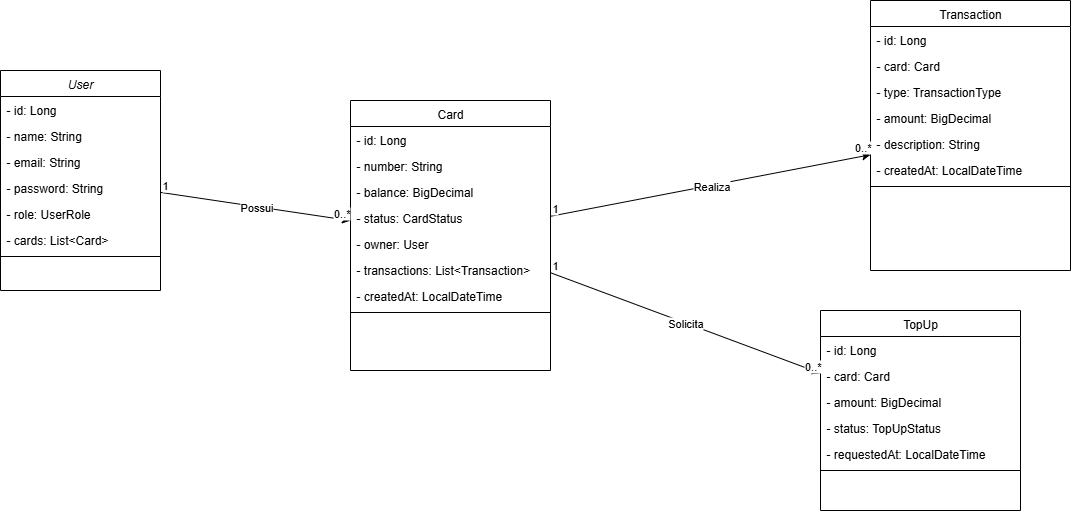

The diagram above was exported from draw.io. Its source (the exported page's mxGraphModel, read from the mxfile embedded in the PNG):
<mxGraphModel dx="2377" dy="1252" grid="1" gridSize="10" guides="1" tooltips="1" connect="1" arrows="1" fold="1" page="1" pageScale="1" pageWidth="827" pageHeight="1169" math="0" shadow="0">
  <root>
    <mxCell id="WIyWlLk6GJQsqaUBKTNV-0" />
    <mxCell id="WIyWlLk6GJQsqaUBKTNV-1" parent="WIyWlLk6GJQsqaUBKTNV-0" />
    <mxCell id="zkfFHV4jXpPFQw0GAbJ--0" value="User" style="swimlane;fontStyle=2;align=center;verticalAlign=top;childLayout=stackLayout;horizontal=1;startSize=26;horizontalStack=0;resizeParent=1;resizeLast=0;collapsible=1;marginBottom=0;rounded=0;shadow=0;strokeWidth=1;" parent="WIyWlLk6GJQsqaUBKTNV-1" vertex="1">
      <mxGeometry x="260" y="370" width="160" height="220" as="geometry">
        <mxRectangle x="230" y="140" width="160" height="26" as="alternateBounds" />
      </mxGeometry>
    </mxCell>
    <mxCell id="zkfFHV4jXpPFQw0GAbJ--1" value="- id: Long" style="text;align=left;verticalAlign=top;spacingLeft=4;spacingRight=4;overflow=hidden;rotatable=0;points=[[0,0.5],[1,0.5]];portConstraint=eastwest;" parent="zkfFHV4jXpPFQw0GAbJ--0" vertex="1">
      <mxGeometry y="26" width="160" height="26" as="geometry" />
    </mxCell>
    <mxCell id="zkfFHV4jXpPFQw0GAbJ--2" value="- name: String&#10;" style="text;align=left;verticalAlign=top;spacingLeft=4;spacingRight=4;overflow=hidden;rotatable=0;points=[[0,0.5],[1,0.5]];portConstraint=eastwest;rounded=0;shadow=0;html=0;" parent="zkfFHV4jXpPFQw0GAbJ--0" vertex="1">
      <mxGeometry y="52" width="160" height="26" as="geometry" />
    </mxCell>
    <mxCell id="zkfFHV4jXpPFQw0GAbJ--3" value="- email: String" style="text;align=left;verticalAlign=top;spacingLeft=4;spacingRight=4;overflow=hidden;rotatable=0;points=[[0,0.5],[1,0.5]];portConstraint=eastwest;rounded=0;shadow=0;html=0;" parent="zkfFHV4jXpPFQw0GAbJ--0" vertex="1">
      <mxGeometry y="78" width="160" height="26" as="geometry" />
    </mxCell>
    <mxCell id="-bRWUA-Ew8lKR_4du5Ez-1" value="- password: String" style="text;align=left;verticalAlign=top;spacingLeft=4;spacingRight=4;overflow=hidden;rotatable=0;points=[[0,0.5],[1,0.5]];portConstraint=eastwest;rounded=0;shadow=0;html=0;" parent="zkfFHV4jXpPFQw0GAbJ--0" vertex="1">
      <mxGeometry y="104" width="160" height="26" as="geometry" />
    </mxCell>
    <mxCell id="-bRWUA-Ew8lKR_4du5Ez-2" value="- role: UserRole" style="text;align=left;verticalAlign=top;spacingLeft=4;spacingRight=4;overflow=hidden;rotatable=0;points=[[0,0.5],[1,0.5]];portConstraint=eastwest;rounded=0;shadow=0;html=0;" parent="zkfFHV4jXpPFQw0GAbJ--0" vertex="1">
      <mxGeometry y="130" width="160" height="26" as="geometry" />
    </mxCell>
    <mxCell id="5St3HGpV7SZJHgc4uc2V-0" value="- cards: List&lt;Card&gt;" style="text;align=left;verticalAlign=top;spacingLeft=4;spacingRight=4;overflow=hidden;rotatable=0;points=[[0,0.5],[1,0.5]];portConstraint=eastwest;rounded=0;shadow=0;html=0;" parent="zkfFHV4jXpPFQw0GAbJ--0" vertex="1">
      <mxGeometry y="156" width="160" height="26" as="geometry" />
    </mxCell>
    <mxCell id="zkfFHV4jXpPFQw0GAbJ--4" value="" style="line;html=1;strokeWidth=1;align=left;verticalAlign=middle;spacingTop=-1;spacingLeft=3;spacingRight=3;rotatable=0;labelPosition=right;points=[];portConstraint=eastwest;" parent="zkfFHV4jXpPFQw0GAbJ--0" vertex="1">
      <mxGeometry y="182" width="160" height="8" as="geometry" />
    </mxCell>
    <mxCell id="zkfFHV4jXpPFQw0GAbJ--17" value="Card" style="swimlane;fontStyle=0;align=center;verticalAlign=top;childLayout=stackLayout;horizontal=1;startSize=26;horizontalStack=0;resizeParent=1;resizeLast=0;collapsible=1;marginBottom=0;rounded=0;shadow=0;strokeWidth=1;" parent="WIyWlLk6GJQsqaUBKTNV-1" vertex="1">
      <mxGeometry x="610" y="400" width="200" height="270" as="geometry">
        <mxRectangle x="550" y="140" width="160" height="26" as="alternateBounds" />
      </mxGeometry>
    </mxCell>
    <mxCell id="zkfFHV4jXpPFQw0GAbJ--18" value="- id: Long" style="text;align=left;verticalAlign=top;spacingLeft=4;spacingRight=4;overflow=hidden;rotatable=0;points=[[0,0.5],[1,0.5]];portConstraint=eastwest;" parent="zkfFHV4jXpPFQw0GAbJ--17" vertex="1">
      <mxGeometry y="26" width="200" height="26" as="geometry" />
    </mxCell>
    <mxCell id="zkfFHV4jXpPFQw0GAbJ--19" value="- number: String" style="text;align=left;verticalAlign=top;spacingLeft=4;spacingRight=4;overflow=hidden;rotatable=0;points=[[0,0.5],[1,0.5]];portConstraint=eastwest;rounded=0;shadow=0;html=0;" parent="zkfFHV4jXpPFQw0GAbJ--17" vertex="1">
      <mxGeometry y="52" width="200" height="26" as="geometry" />
    </mxCell>
    <mxCell id="zkfFHV4jXpPFQw0GAbJ--20" value="- balance: BigDecimal" style="text;align=left;verticalAlign=top;spacingLeft=4;spacingRight=4;overflow=hidden;rotatable=0;points=[[0,0.5],[1,0.5]];portConstraint=eastwest;rounded=0;shadow=0;html=0;" parent="zkfFHV4jXpPFQw0GAbJ--17" vertex="1">
      <mxGeometry y="78" width="200" height="26" as="geometry" />
    </mxCell>
    <mxCell id="5St3HGpV7SZJHgc4uc2V-25" value="- status: CardStatus" style="text;align=left;verticalAlign=top;spacingLeft=4;spacingRight=4;overflow=hidden;rotatable=0;points=[[0,0.5],[1,0.5]];portConstraint=eastwest;rounded=0;shadow=0;html=0;" parent="zkfFHV4jXpPFQw0GAbJ--17" vertex="1">
      <mxGeometry y="104" width="200" height="26" as="geometry" />
    </mxCell>
    <mxCell id="zkfFHV4jXpPFQw0GAbJ--22" value="- owner: User" style="text;align=left;verticalAlign=top;spacingLeft=4;spacingRight=4;overflow=hidden;rotatable=0;points=[[0,0.5],[1,0.5]];portConstraint=eastwest;rounded=0;shadow=0;html=0;" parent="zkfFHV4jXpPFQw0GAbJ--17" vertex="1">
      <mxGeometry y="130" width="200" height="26" as="geometry" />
    </mxCell>
    <mxCell id="5St3HGpV7SZJHgc4uc2V-1" value="- transactions: List&lt;Transaction&gt;" style="text;align=left;verticalAlign=top;spacingLeft=4;spacingRight=4;overflow=hidden;rotatable=0;points=[[0,0.5],[1,0.5]];portConstraint=eastwest;rounded=0;shadow=0;html=0;" parent="zkfFHV4jXpPFQw0GAbJ--17" vertex="1">
      <mxGeometry y="156" width="200" height="26" as="geometry" />
    </mxCell>
    <mxCell id="5St3HGpV7SZJHgc4uc2V-2" value="- createdAt: LocalDateTime" style="text;align=left;verticalAlign=top;spacingLeft=4;spacingRight=4;overflow=hidden;rotatable=0;points=[[0,0.5],[1,0.5]];portConstraint=eastwest;rounded=0;shadow=0;html=0;" parent="zkfFHV4jXpPFQw0GAbJ--17" vertex="1">
      <mxGeometry y="182" width="200" height="26" as="geometry" />
    </mxCell>
    <mxCell id="zkfFHV4jXpPFQw0GAbJ--23" value="" style="line;html=1;strokeWidth=1;align=left;verticalAlign=middle;spacingTop=-1;spacingLeft=3;spacingRight=3;rotatable=0;labelPosition=right;points=[];portConstraint=eastwest;" parent="zkfFHV4jXpPFQw0GAbJ--17" vertex="1">
      <mxGeometry y="208" width="200" height="8" as="geometry" />
    </mxCell>
    <mxCell id="5St3HGpV7SZJHgc4uc2V-3" value="TopUp" style="swimlane;fontStyle=0;align=center;verticalAlign=top;childLayout=stackLayout;horizontal=1;startSize=26;horizontalStack=0;resizeParent=1;resizeLast=0;collapsible=1;marginBottom=0;rounded=0;shadow=0;strokeWidth=1;" parent="WIyWlLk6GJQsqaUBKTNV-1" vertex="1">
      <mxGeometry x="1080" y="610" width="200" height="200" as="geometry">
        <mxRectangle x="550" y="140" width="160" height="26" as="alternateBounds" />
      </mxGeometry>
    </mxCell>
    <mxCell id="5St3HGpV7SZJHgc4uc2V-4" value="- id: Long" style="text;align=left;verticalAlign=top;spacingLeft=4;spacingRight=4;overflow=hidden;rotatable=0;points=[[0,0.5],[1,0.5]];portConstraint=eastwest;" parent="5St3HGpV7SZJHgc4uc2V-3" vertex="1">
      <mxGeometry y="26" width="200" height="26" as="geometry" />
    </mxCell>
    <mxCell id="5St3HGpV7SZJHgc4uc2V-5" value="- card: Card" style="text;align=left;verticalAlign=top;spacingLeft=4;spacingRight=4;overflow=hidden;rotatable=0;points=[[0,0.5],[1,0.5]];portConstraint=eastwest;rounded=0;shadow=0;html=0;" parent="5St3HGpV7SZJHgc4uc2V-3" vertex="1">
      <mxGeometry y="52" width="200" height="26" as="geometry" />
    </mxCell>
    <mxCell id="5St3HGpV7SZJHgc4uc2V-6" value="- amount: BigDecimal" style="text;align=left;verticalAlign=top;spacingLeft=4;spacingRight=4;overflow=hidden;rotatable=0;points=[[0,0.5],[1,0.5]];portConstraint=eastwest;rounded=0;shadow=0;html=0;" parent="5St3HGpV7SZJHgc4uc2V-3" vertex="1">
      <mxGeometry y="78" width="200" height="26" as="geometry" />
    </mxCell>
    <mxCell id="5St3HGpV7SZJHgc4uc2V-7" value="- status: TopUpStatus" style="text;align=left;verticalAlign=top;spacingLeft=4;spacingRight=4;overflow=hidden;rotatable=0;points=[[0,0.5],[1,0.5]];portConstraint=eastwest;rounded=0;shadow=0;html=0;" parent="5St3HGpV7SZJHgc4uc2V-3" vertex="1">
      <mxGeometry y="104" width="200" height="26" as="geometry" />
    </mxCell>
    <mxCell id="5St3HGpV7SZJHgc4uc2V-9" value="- requestedAt: LocalDateTime" style="text;align=left;verticalAlign=top;spacingLeft=4;spacingRight=4;overflow=hidden;rotatable=0;points=[[0,0.5],[1,0.5]];portConstraint=eastwest;rounded=0;shadow=0;html=0;" parent="5St3HGpV7SZJHgc4uc2V-3" vertex="1">
      <mxGeometry y="130" width="200" height="26" as="geometry" />
    </mxCell>
    <mxCell id="5St3HGpV7SZJHgc4uc2V-11" value="" style="line;html=1;strokeWidth=1;align=left;verticalAlign=middle;spacingTop=-1;spacingLeft=3;spacingRight=3;rotatable=0;labelPosition=right;points=[];portConstraint=eastwest;" parent="5St3HGpV7SZJHgc4uc2V-3" vertex="1">
      <mxGeometry y="156" width="200" height="8" as="geometry" />
    </mxCell>
    <mxCell id="5St3HGpV7SZJHgc4uc2V-12" value="Transaction" style="swimlane;fontStyle=0;align=center;verticalAlign=top;childLayout=stackLayout;horizontal=1;startSize=26;horizontalStack=0;resizeParent=1;resizeLast=0;collapsible=1;marginBottom=0;rounded=0;shadow=0;strokeWidth=1;" parent="WIyWlLk6GJQsqaUBKTNV-1" vertex="1">
      <mxGeometry x="1130" y="300" width="200" height="270" as="geometry">
        <mxRectangle x="550" y="140" width="160" height="26" as="alternateBounds" />
      </mxGeometry>
    </mxCell>
    <mxCell id="5St3HGpV7SZJHgc4uc2V-13" value="- id: Long" style="text;align=left;verticalAlign=top;spacingLeft=4;spacingRight=4;overflow=hidden;rotatable=0;points=[[0,0.5],[1,0.5]];portConstraint=eastwest;" parent="5St3HGpV7SZJHgc4uc2V-12" vertex="1">
      <mxGeometry y="26" width="200" height="26" as="geometry" />
    </mxCell>
    <mxCell id="5St3HGpV7SZJHgc4uc2V-14" value="- card: Card" style="text;align=left;verticalAlign=top;spacingLeft=4;spacingRight=4;overflow=hidden;rotatable=0;points=[[0,0.5],[1,0.5]];portConstraint=eastwest;rounded=0;shadow=0;html=0;" parent="5St3HGpV7SZJHgc4uc2V-12" vertex="1">
      <mxGeometry y="52" width="200" height="26" as="geometry" />
    </mxCell>
    <mxCell id="5St3HGpV7SZJHgc4uc2V-15" value="- type: TransactionType" style="text;align=left;verticalAlign=top;spacingLeft=4;spacingRight=4;overflow=hidden;rotatable=0;points=[[0,0.5],[1,0.5]];portConstraint=eastwest;rounded=0;shadow=0;html=0;" parent="5St3HGpV7SZJHgc4uc2V-12" vertex="1">
      <mxGeometry y="78" width="200" height="26" as="geometry" />
    </mxCell>
    <mxCell id="5St3HGpV7SZJHgc4uc2V-16" value="- amount: BigDecimal" style="text;align=left;verticalAlign=top;spacingLeft=4;spacingRight=4;overflow=hidden;rotatable=0;points=[[0,0.5],[1,0.5]];portConstraint=eastwest;rounded=0;shadow=0;html=0;" parent="5St3HGpV7SZJHgc4uc2V-12" vertex="1">
      <mxGeometry y="104" width="200" height="26" as="geometry" />
    </mxCell>
    <mxCell id="5St3HGpV7SZJHgc4uc2V-17" value="- description: String" style="text;align=left;verticalAlign=top;spacingLeft=4;spacingRight=4;overflow=hidden;rotatable=0;points=[[0,0.5],[1,0.5]];portConstraint=eastwest;rounded=0;shadow=0;html=0;" parent="5St3HGpV7SZJHgc4uc2V-12" vertex="1">
      <mxGeometry y="130" width="200" height="26" as="geometry" />
    </mxCell>
    <mxCell id="5St3HGpV7SZJHgc4uc2V-19" value="- createdAt: LocalDateTime" style="text;align=left;verticalAlign=top;spacingLeft=4;spacingRight=4;overflow=hidden;rotatable=0;points=[[0,0.5],[1,0.5]];portConstraint=eastwest;rounded=0;shadow=0;html=0;" parent="5St3HGpV7SZJHgc4uc2V-12" vertex="1">
      <mxGeometry y="156" width="200" height="26" as="geometry" />
    </mxCell>
    <mxCell id="5St3HGpV7SZJHgc4uc2V-20" value="" style="line;html=1;strokeWidth=1;align=left;verticalAlign=middle;spacingTop=-1;spacingLeft=3;spacingRight=3;rotatable=0;labelPosition=right;points=[];portConstraint=eastwest;" parent="5St3HGpV7SZJHgc4uc2V-12" vertex="1">
      <mxGeometry y="182" width="200" height="8" as="geometry" />
    </mxCell>
    <mxCell id="5St3HGpV7SZJHgc4uc2V-21" value="" style="endArrow=classic;html=1;rounded=0;strokeColor=default;endFill=1;" parent="WIyWlLk6GJQsqaUBKTNV-1" source="zkfFHV4jXpPFQw0GAbJ--0" target="zkfFHV4jXpPFQw0GAbJ--17" edge="1">
      <mxGeometry relative="1" as="geometry">
        <mxPoint x="404" y="660" as="sourcePoint" />
        <mxPoint x="564" y="660" as="targetPoint" />
      </mxGeometry>
    </mxCell>
    <mxCell id="5St3HGpV7SZJHgc4uc2V-22" value="Possui" style="edgeLabel;resizable=0;html=1;;align=center;verticalAlign=middle;" parent="5St3HGpV7SZJHgc4uc2V-21" connectable="0" vertex="1">
      <mxGeometry relative="1" as="geometry" />
    </mxCell>
    <mxCell id="5St3HGpV7SZJHgc4uc2V-23" value="1" style="edgeLabel;resizable=0;html=1;;align=left;verticalAlign=bottom;" parent="5St3HGpV7SZJHgc4uc2V-21" connectable="0" vertex="1">
      <mxGeometry x="-1" relative="1" as="geometry" />
    </mxCell>
    <mxCell id="5St3HGpV7SZJHgc4uc2V-24" value="0..*" style="edgeLabel;resizable=0;html=1;;align=right;verticalAlign=bottom;" parent="5St3HGpV7SZJHgc4uc2V-21" connectable="0" vertex="1">
      <mxGeometry x="1" relative="1" as="geometry" />
    </mxCell>
    <mxCell id="5St3HGpV7SZJHgc4uc2V-26" value="" style="endArrow=classic;html=1;rounded=0;strokeColor=default;endFill=1;" parent="WIyWlLk6GJQsqaUBKTNV-1" source="zkfFHV4jXpPFQw0GAbJ--17" target="5St3HGpV7SZJHgc4uc2V-12" edge="1">
      <mxGeometry relative="1" as="geometry">
        <mxPoint x="810" y="760" as="sourcePoint" />
        <mxPoint x="1000" y="783" as="targetPoint" />
      </mxGeometry>
    </mxCell>
    <mxCell id="5St3HGpV7SZJHgc4uc2V-27" value="Realiza" style="edgeLabel;resizable=0;html=1;;align=center;verticalAlign=middle;" parent="5St3HGpV7SZJHgc4uc2V-26" connectable="0" vertex="1">
      <mxGeometry relative="1" as="geometry" />
    </mxCell>
    <mxCell id="5St3HGpV7SZJHgc4uc2V-28" value="1" style="edgeLabel;resizable=0;html=1;;align=left;verticalAlign=bottom;" parent="5St3HGpV7SZJHgc4uc2V-26" connectable="0" vertex="1">
      <mxGeometry x="-1" relative="1" as="geometry" />
    </mxCell>
    <mxCell id="5St3HGpV7SZJHgc4uc2V-29" value="0..*" style="edgeLabel;resizable=0;html=1;;align=right;verticalAlign=bottom;" parent="5St3HGpV7SZJHgc4uc2V-26" connectable="0" vertex="1">
      <mxGeometry x="1" relative="1" as="geometry" />
    </mxCell>
    <mxCell id="5St3HGpV7SZJHgc4uc2V-30" value="" style="endArrow=classic;html=1;rounded=0;strokeColor=default;endFill=1;" parent="WIyWlLk6GJQsqaUBKTNV-1" source="zkfFHV4jXpPFQw0GAbJ--17" target="5St3HGpV7SZJHgc4uc2V-3" edge="1">
      <mxGeometry relative="1" as="geometry">
        <mxPoint x="950" y="634" as="sourcePoint" />
        <mxPoint x="1320" y="570" as="targetPoint" />
      </mxGeometry>
    </mxCell>
    <mxCell id="5St3HGpV7SZJHgc4uc2V-31" value="Solicita" style="edgeLabel;resizable=0;html=1;;align=center;verticalAlign=middle;" parent="5St3HGpV7SZJHgc4uc2V-30" connectable="0" vertex="1">
      <mxGeometry relative="1" as="geometry" />
    </mxCell>
    <mxCell id="5St3HGpV7SZJHgc4uc2V-32" value="1" style="edgeLabel;resizable=0;html=1;;align=left;verticalAlign=bottom;" parent="5St3HGpV7SZJHgc4uc2V-30" connectable="0" vertex="1">
      <mxGeometry x="-1" relative="1" as="geometry" />
    </mxCell>
    <mxCell id="5St3HGpV7SZJHgc4uc2V-33" value="0..*" style="edgeLabel;resizable=0;html=1;;align=right;verticalAlign=bottom;" parent="5St3HGpV7SZJHgc4uc2V-30" connectable="0" vertex="1">
      <mxGeometry x="1" relative="1" as="geometry" />
    </mxCell>
  </root>
</mxGraphModel>